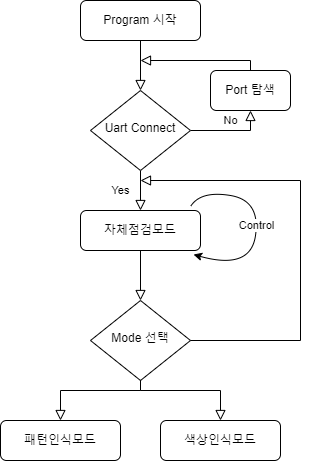

The diagram above was exported from draw.io. Its source (the exported page's mxGraphModel, read from the mxfile embedded in the PNG):
<mxGraphModel dx="1022" dy="865" grid="1" gridSize="10" guides="1" tooltips="1" connect="1" arrows="1" fold="1" page="1" pageScale="1" pageWidth="827" pageHeight="1169" math="0" shadow="0">
  <root>
    <mxCell id="WIyWlLk6GJQsqaUBKTNV-0" />
    <mxCell id="WIyWlLk6GJQsqaUBKTNV-1" parent="WIyWlLk6GJQsqaUBKTNV-0" />
    <mxCell id="WIyWlLk6GJQsqaUBKTNV-2" value="" style="rounded=0;html=1;jettySize=auto;orthogonalLoop=1;fontSize=11;endArrow=block;endFill=0;endSize=8;strokeWidth=1;shadow=0;labelBackgroundColor=none;edgeStyle=orthogonalEdgeStyle;" parent="WIyWlLk6GJQsqaUBKTNV-1" source="WIyWlLk6GJQsqaUBKTNV-3" target="WIyWlLk6GJQsqaUBKTNV-6" edge="1">
      <mxGeometry relative="1" as="geometry" />
    </mxCell>
    <mxCell id="WIyWlLk6GJQsqaUBKTNV-3" value="Program 시작" style="rounded=1;whiteSpace=wrap;html=1;fontSize=12;glass=0;strokeWidth=1;shadow=0;" parent="WIyWlLk6GJQsqaUBKTNV-1" vertex="1">
      <mxGeometry x="160" y="80" width="120" height="40" as="geometry" />
    </mxCell>
    <mxCell id="WIyWlLk6GJQsqaUBKTNV-4" value="Yes" style="rounded=0;html=1;jettySize=auto;orthogonalLoop=1;fontSize=11;endArrow=block;endFill=0;endSize=8;strokeWidth=1;shadow=0;labelBackgroundColor=none;edgeStyle=orthogonalEdgeStyle;" parent="WIyWlLk6GJQsqaUBKTNV-1" source="WIyWlLk6GJQsqaUBKTNV-6" edge="1">
      <mxGeometry y="-20" relative="1" as="geometry">
        <mxPoint as="offset" />
        <mxPoint x="220" y="290" as="targetPoint" />
      </mxGeometry>
    </mxCell>
    <mxCell id="WIyWlLk6GJQsqaUBKTNV-5" value="No" style="edgeStyle=orthogonalEdgeStyle;rounded=0;html=1;jettySize=auto;orthogonalLoop=1;fontSize=11;endArrow=block;endFill=0;endSize=8;strokeWidth=1;shadow=0;labelBackgroundColor=none;entryX=0.5;entryY=1;entryDx=0;entryDy=0;" parent="WIyWlLk6GJQsqaUBKTNV-1" source="WIyWlLk6GJQsqaUBKTNV-6" target="WIyWlLk6GJQsqaUBKTNV-7" edge="1">
      <mxGeometry y="10" relative="1" as="geometry">
        <mxPoint as="offset" />
      </mxGeometry>
    </mxCell>
    <mxCell id="WIyWlLk6GJQsqaUBKTNV-6" value="Uart Connect" style="rhombus;whiteSpace=wrap;html=1;shadow=0;fontFamily=Helvetica;fontSize=12;align=center;strokeWidth=1;spacing=6;spacingTop=-4;" parent="WIyWlLk6GJQsqaUBKTNV-1" vertex="1">
      <mxGeometry x="170" y="170" width="100" height="80" as="geometry" />
    </mxCell>
    <mxCell id="WIyWlLk6GJQsqaUBKTNV-7" value="Port 탐색" style="rounded=1;whiteSpace=wrap;html=1;fontSize=12;glass=0;strokeWidth=1;shadow=0;" parent="WIyWlLk6GJQsqaUBKTNV-1" vertex="1">
      <mxGeometry x="290" y="150" width="80" height="40" as="geometry" />
    </mxCell>
    <mxCell id="WIyWlLk6GJQsqaUBKTNV-11" value="자체점검모드" style="rounded=1;whiteSpace=wrap;html=1;fontSize=12;glass=0;strokeWidth=1;shadow=0;" parent="WIyWlLk6GJQsqaUBKTNV-1" vertex="1">
      <mxGeometry x="160" y="290" width="120" height="40" as="geometry" />
    </mxCell>
    <mxCell id="sSgp2YeWDZu_yF3NinqX-0" value="" style="rounded=0;html=1;jettySize=auto;orthogonalLoop=1;fontSize=11;endArrow=block;endFill=0;endSize=8;strokeWidth=1;shadow=0;labelBackgroundColor=none;edgeStyle=orthogonalEdgeStyle;exitX=0.5;exitY=0;exitDx=0;exitDy=0;" edge="1" parent="WIyWlLk6GJQsqaUBKTNV-1" source="WIyWlLk6GJQsqaUBKTNV-7">
      <mxGeometry relative="1" as="geometry">
        <mxPoint x="230" y="130" as="sourcePoint" />
        <mxPoint x="220" y="140" as="targetPoint" />
        <Array as="points">
          <mxPoint x="330" y="140" />
        </Array>
      </mxGeometry>
    </mxCell>
    <mxCell id="sSgp2YeWDZu_yF3NinqX-1" value="Control" style="curved=1;endArrow=classic;html=1;rounded=0;exitX=0.917;exitY=-0.1;exitDx=0;exitDy=0;exitPerimeter=0;entryX=0.942;entryY=1.1;entryDx=0;entryDy=0;entryPerimeter=0;" edge="1" parent="WIyWlLk6GJQsqaUBKTNV-1" source="WIyWlLk6GJQsqaUBKTNV-11" target="WIyWlLk6GJQsqaUBKTNV-11">
      <mxGeometry width="50" height="50" relative="1" as="geometry">
        <mxPoint x="230" y="270" as="sourcePoint" />
        <mxPoint x="280" y="220" as="targetPoint" />
        <Array as="points">
          <mxPoint x="280" y="270" />
          <mxPoint x="340" y="280" />
          <mxPoint x="330" y="350" />
        </Array>
      </mxGeometry>
    </mxCell>
    <mxCell id="sSgp2YeWDZu_yF3NinqX-2" value="" style="rounded=0;html=1;jettySize=auto;orthogonalLoop=1;fontSize=11;endArrow=block;endFill=0;endSize=8;strokeWidth=1;shadow=0;labelBackgroundColor=none;edgeStyle=orthogonalEdgeStyle;" edge="1" parent="WIyWlLk6GJQsqaUBKTNV-1" target="sSgp2YeWDZu_yF3NinqX-3">
      <mxGeometry relative="1" as="geometry">
        <mxPoint x="220" y="330" as="sourcePoint" />
      </mxGeometry>
    </mxCell>
    <mxCell id="sSgp2YeWDZu_yF3NinqX-3" value="Mode 선택" style="rhombus;whiteSpace=wrap;html=1;shadow=0;fontFamily=Helvetica;fontSize=12;align=center;strokeWidth=1;spacing=6;spacingTop=-4;" vertex="1" parent="WIyWlLk6GJQsqaUBKTNV-1">
      <mxGeometry x="170" y="380" width="100" height="80" as="geometry" />
    </mxCell>
    <mxCell id="sSgp2YeWDZu_yF3NinqX-6" value="" style="rounded=0;html=1;jettySize=auto;orthogonalLoop=1;fontSize=11;endArrow=block;endFill=0;endSize=8;strokeWidth=1;shadow=0;labelBackgroundColor=none;edgeStyle=orthogonalEdgeStyle;entryX=0.5;entryY=0;entryDx=0;entryDy=0;" edge="1" parent="WIyWlLk6GJQsqaUBKTNV-1" target="sSgp2YeWDZu_yF3NinqX-7">
      <mxGeometry y="20" relative="1" as="geometry">
        <mxPoint as="offset" />
        <mxPoint x="220" y="460" as="sourcePoint" />
        <mxPoint x="220" y="500" as="targetPoint" />
        <Array as="points">
          <mxPoint x="220" y="470" />
          <mxPoint x="300" y="470" />
        </Array>
      </mxGeometry>
    </mxCell>
    <mxCell id="sSgp2YeWDZu_yF3NinqX-7" value="색상인식모드" style="rounded=1;whiteSpace=wrap;html=1;fontSize=12;glass=0;strokeWidth=1;shadow=0;" vertex="1" parent="WIyWlLk6GJQsqaUBKTNV-1">
      <mxGeometry x="240" y="500" width="120" height="40" as="geometry" />
    </mxCell>
    <mxCell id="sSgp2YeWDZu_yF3NinqX-8" value="" style="rounded=0;html=1;jettySize=auto;orthogonalLoop=1;fontSize=11;endArrow=block;endFill=0;endSize=8;strokeWidth=1;shadow=0;labelBackgroundColor=none;edgeStyle=orthogonalEdgeStyle;exitX=0.5;exitY=1;exitDx=0;exitDy=0;entryX=0.5;entryY=0;entryDx=0;entryDy=0;" edge="1" parent="WIyWlLk6GJQsqaUBKTNV-1" source="sSgp2YeWDZu_yF3NinqX-3" target="sSgp2YeWDZu_yF3NinqX-9">
      <mxGeometry y="20" relative="1" as="geometry">
        <mxPoint as="offset" />
        <mxPoint x="60" y="460" as="sourcePoint" />
        <mxPoint x="60" y="500" as="targetPoint" />
        <Array as="points">
          <mxPoint x="220" y="470" />
          <mxPoint x="140" y="470" />
        </Array>
      </mxGeometry>
    </mxCell>
    <mxCell id="sSgp2YeWDZu_yF3NinqX-9" value="패턴인식모드" style="rounded=1;whiteSpace=wrap;html=1;fontSize=12;glass=0;strokeWidth=1;shadow=0;" vertex="1" parent="WIyWlLk6GJQsqaUBKTNV-1">
      <mxGeometry x="80" y="500" width="120" height="40" as="geometry" />
    </mxCell>
    <mxCell id="sSgp2YeWDZu_yF3NinqX-12" value="" style="rounded=0;html=1;jettySize=auto;orthogonalLoop=1;fontSize=11;endArrow=block;endFill=0;endSize=8;strokeWidth=1;shadow=0;labelBackgroundColor=none;edgeStyle=orthogonalEdgeStyle;exitX=1;exitY=0.5;exitDx=0;exitDy=0;" edge="1" parent="WIyWlLk6GJQsqaUBKTNV-1" source="sSgp2YeWDZu_yF3NinqX-3">
      <mxGeometry relative="1" as="geometry">
        <mxPoint x="230" y="340" as="sourcePoint" />
        <mxPoint x="220" y="260" as="targetPoint" />
        <Array as="points">
          <mxPoint x="380" y="420" />
          <mxPoint x="380" y="260" />
        </Array>
      </mxGeometry>
    </mxCell>
  </root>
</mxGraphModel>